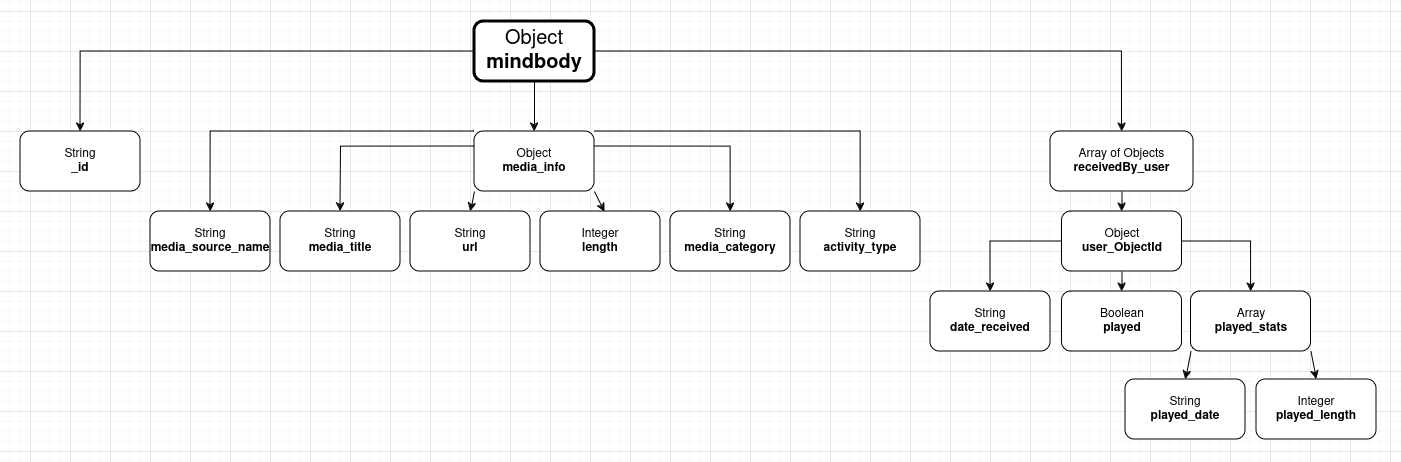

The diagram above was exported from draw.io. Its source (the exported page's mxGraphModel, read from the mxfile embedded in the PNG):
<mxGraphModel dx="2093" dy="978" grid="1" gridSize="10" guides="1" tooltips="1" connect="1" arrows="1" fold="1" page="1" pageScale="1" pageWidth="827" pageHeight="1169" math="0" shadow="0">
  <root>
    <mxCell id="PzBnz_F7a56j9Xp1qWWR-0" />
    <mxCell id="PzBnz_F7a56j9Xp1qWWR-1" parent="PzBnz_F7a56j9Xp1qWWR-0" />
    <mxCell id="PzBnz_F7a56j9Xp1qWWR-49" value="" style="group" vertex="1" connectable="0" parent="PzBnz_F7a56j9Xp1qWWR-1">
      <mxGeometry x="190" y="410" width="1360" height="410" as="geometry" />
    </mxCell>
    <mxCell id="PzBnz_F7a56j9Xp1qWWR-50" style="edgeStyle=orthogonalEdgeStyle;rounded=0;orthogonalLoop=1;jettySize=auto;html=1;exitX=0.5;exitY=1;exitDx=0;exitDy=0;" edge="1" parent="PzBnz_F7a56j9Xp1qWWR-49" source="PzBnz_F7a56j9Xp1qWWR-53" target="PzBnz_F7a56j9Xp1qWWR-66">
      <mxGeometry relative="1" as="geometry" />
    </mxCell>
    <mxCell id="PzBnz_F7a56j9Xp1qWWR-51" style="edgeStyle=orthogonalEdgeStyle;rounded=0;orthogonalLoop=1;jettySize=auto;html=1;entryX=0.5;entryY=0;entryDx=0;entryDy=0;" edge="1" parent="PzBnz_F7a56j9Xp1qWWR-49" source="PzBnz_F7a56j9Xp1qWWR-53" target="PzBnz_F7a56j9Xp1qWWR-55">
      <mxGeometry relative="1" as="geometry" />
    </mxCell>
    <mxCell id="PzBnz_F7a56j9Xp1qWWR-52" style="edgeStyle=orthogonalEdgeStyle;rounded=0;orthogonalLoop=1;jettySize=auto;html=1;entryX=0.5;entryY=0;entryDx=0;entryDy=0;" edge="1" parent="PzBnz_F7a56j9Xp1qWWR-49" source="PzBnz_F7a56j9Xp1qWWR-53" target="PzBnz_F7a56j9Xp1qWWR-75">
      <mxGeometry relative="1" as="geometry" />
    </mxCell>
    <mxCell id="PzBnz_F7a56j9Xp1qWWR-53" value="&lt;div style=&quot;font-size: 20px;&quot;&gt;&lt;font style=&quot;font-size: 20px;&quot;&gt;Object&lt;/font&gt;&lt;/div&gt;&lt;div style=&quot;font-size: 20px;&quot;&gt;&lt;font style=&quot;font-size: 20px;&quot;&gt;&lt;b&gt;mindbody&lt;/b&gt;&lt;/font&gt;&lt;br&gt;&lt;/div&gt;" style="rounded=1;whiteSpace=wrap;html=1;strokeWidth=3;" vertex="1" parent="PzBnz_F7a56j9Xp1qWWR-49">
      <mxGeometry x="454" width="120" height="60" as="geometry" />
    </mxCell>
    <mxCell id="PzBnz_F7a56j9Xp1qWWR-54" value="" style="group" vertex="1" connectable="0" parent="PzBnz_F7a56j9Xp1qWWR-49">
      <mxGeometry y="100" width="1360" height="310" as="geometry" />
    </mxCell>
    <mxCell id="PzBnz_F7a56j9Xp1qWWR-55" value="&lt;div&gt;String&lt;/div&gt;&lt;div&gt;&lt;b&gt;_id&lt;/b&gt;&lt;br&gt;&lt;/div&gt;" style="rounded=1;whiteSpace=wrap;html=1;" vertex="1" parent="PzBnz_F7a56j9Xp1qWWR-54">
      <mxGeometry y="10" width="120" height="60" as="geometry" />
    </mxCell>
    <mxCell id="PzBnz_F7a56j9Xp1qWWR-56" value="" style="group" vertex="1" connectable="0" parent="PzBnz_F7a56j9Xp1qWWR-54">
      <mxGeometry x="130" y="20" width="770" height="130" as="geometry" />
    </mxCell>
    <mxCell id="PzBnz_F7a56j9Xp1qWWR-57" style="edgeStyle=orthogonalEdgeStyle;rounded=0;orthogonalLoop=1;jettySize=auto;html=1;exitX=0;exitY=0.25;exitDx=0;exitDy=0;" edge="1" parent="PzBnz_F7a56j9Xp1qWWR-56" source="PzBnz_F7a56j9Xp1qWWR-66">
      <mxGeometry relative="1" as="geometry">
        <mxPoint x="190" y="70" as="targetPoint" />
      </mxGeometry>
    </mxCell>
    <mxCell id="PzBnz_F7a56j9Xp1qWWR-58" value="" style="group" vertex="1" connectable="0" parent="PzBnz_F7a56j9Xp1qWWR-56">
      <mxGeometry y="70" width="770" height="60" as="geometry" />
    </mxCell>
    <mxCell id="PzBnz_F7a56j9Xp1qWWR-59" value="&lt;div&gt;String&lt;/div&gt;&lt;div&gt;&lt;b&gt;url&lt;/b&gt;&lt;br&gt;&lt;/div&gt;" style="rounded=1;whiteSpace=wrap;html=1;" vertex="1" parent="PzBnz_F7a56j9Xp1qWWR-58">
      <mxGeometry x="260" width="120" height="60" as="geometry" />
    </mxCell>
    <mxCell id="PzBnz_F7a56j9Xp1qWWR-60" value="&lt;div&gt;Integer&lt;/div&gt;&lt;div&gt;&lt;b&gt;length&lt;/b&gt;&lt;br&gt;&lt;/div&gt;" style="rounded=1;whiteSpace=wrap;html=1;" vertex="1" parent="PzBnz_F7a56j9Xp1qWWR-58">
      <mxGeometry x="390" width="120" height="60" as="geometry" />
    </mxCell>
    <mxCell id="PzBnz_F7a56j9Xp1qWWR-61" value="&lt;div&gt;String&lt;/div&gt;&lt;div&gt;&lt;b&gt;media_title&lt;/b&gt;&lt;br&gt;&lt;/div&gt;" style="rounded=1;whiteSpace=wrap;html=1;" vertex="1" parent="PzBnz_F7a56j9Xp1qWWR-58">
      <mxGeometry x="130" width="120" height="60" as="geometry" />
    </mxCell>
    <mxCell id="PzBnz_F7a56j9Xp1qWWR-62" value="&lt;div&gt;String&lt;/div&gt;&lt;div&gt;&lt;b&gt;media_source_name&lt;/b&gt;&lt;/div&gt;" style="rounded=1;whiteSpace=wrap;html=1;" vertex="1" parent="PzBnz_F7a56j9Xp1qWWR-58">
      <mxGeometry width="120" height="60" as="geometry" />
    </mxCell>
    <mxCell id="PzBnz_F7a56j9Xp1qWWR-63" value="&lt;div&gt;String&lt;/div&gt;&lt;div&gt;&lt;b&gt;media_category&lt;/b&gt;&lt;br&gt;&lt;/div&gt;" style="rounded=1;whiteSpace=wrap;html=1;" vertex="1" parent="PzBnz_F7a56j9Xp1qWWR-58">
      <mxGeometry x="520" width="120" height="60" as="geometry" />
    </mxCell>
    <mxCell id="x3AUxjPDxd2xm0SwiFeP-0" value="&lt;div&gt;String&lt;/div&gt;&lt;div&gt;&lt;b&gt;activity_type&lt;/b&gt;&lt;br&gt;&lt;/div&gt;" style="rounded=1;whiteSpace=wrap;html=1;" vertex="1" parent="PzBnz_F7a56j9Xp1qWWR-58">
      <mxGeometry x="650" width="120" height="60" as="geometry" />
    </mxCell>
    <mxCell id="PzBnz_F7a56j9Xp1qWWR-65" style="rounded=0;orthogonalLoop=1;jettySize=auto;html=1;exitX=0;exitY=1;exitDx=0;exitDy=0;entryX=0.5;entryY=0;entryDx=0;entryDy=0;" edge="1" parent="PzBnz_F7a56j9Xp1qWWR-56" source="PzBnz_F7a56j9Xp1qWWR-66" target="PzBnz_F7a56j9Xp1qWWR-59">
      <mxGeometry relative="1" as="geometry" />
    </mxCell>
    <mxCell id="x3AUxjPDxd2xm0SwiFeP-1" style="edgeStyle=orthogonalEdgeStyle;rounded=0;orthogonalLoop=1;jettySize=auto;html=1;exitX=1;exitY=0;exitDx=0;exitDy=0;" edge="1" parent="PzBnz_F7a56j9Xp1qWWR-56" source="PzBnz_F7a56j9Xp1qWWR-66" target="x3AUxjPDxd2xm0SwiFeP-0">
      <mxGeometry relative="1" as="geometry">
        <Array as="points">
          <mxPoint x="710" y="-10" />
        </Array>
      </mxGeometry>
    </mxCell>
    <mxCell id="PzBnz_F7a56j9Xp1qWWR-66" value="&lt;div&gt;Object&lt;/div&gt;&lt;div&gt;&lt;b&gt;media_info&lt;/b&gt;&lt;br&gt;&lt;/div&gt;" style="rounded=1;whiteSpace=wrap;html=1;" vertex="1" parent="PzBnz_F7a56j9Xp1qWWR-56">
      <mxGeometry x="324" y="-10" width="120" height="60" as="geometry" />
    </mxCell>
    <mxCell id="PzBnz_F7a56j9Xp1qWWR-67" style="edgeStyle=orthogonalEdgeStyle;rounded=0;orthogonalLoop=1;jettySize=auto;html=1;exitX=0;exitY=0;exitDx=0;exitDy=0;entryX=0.5;entryY=0;entryDx=0;entryDy=0;" edge="1" parent="PzBnz_F7a56j9Xp1qWWR-56" source="PzBnz_F7a56j9Xp1qWWR-66" target="PzBnz_F7a56j9Xp1qWWR-62">
      <mxGeometry relative="1" as="geometry">
        <Array as="points">
          <mxPoint x="60" y="-10" />
        </Array>
      </mxGeometry>
    </mxCell>
    <mxCell id="PzBnz_F7a56j9Xp1qWWR-69" style="edgeStyle=orthogonalEdgeStyle;rounded=0;orthogonalLoop=1;jettySize=auto;html=1;exitX=1;exitY=0.25;exitDx=0;exitDy=0;" edge="1" parent="PzBnz_F7a56j9Xp1qWWR-56" source="PzBnz_F7a56j9Xp1qWWR-66" target="PzBnz_F7a56j9Xp1qWWR-63">
      <mxGeometry relative="1" as="geometry" />
    </mxCell>
    <mxCell id="PzBnz_F7a56j9Xp1qWWR-70" style="rounded=0;orthogonalLoop=1;jettySize=auto;html=1;exitX=1;exitY=1;exitDx=0;exitDy=0;entryX=0.535;entryY=0.011;entryDx=0;entryDy=0;entryPerimeter=0;" edge="1" parent="PzBnz_F7a56j9Xp1qWWR-56" source="PzBnz_F7a56j9Xp1qWWR-66" target="PzBnz_F7a56j9Xp1qWWR-60">
      <mxGeometry relative="1" as="geometry" />
    </mxCell>
    <mxCell id="PzBnz_F7a56j9Xp1qWWR-71" value="" style="group" vertex="1" connectable="0" parent="PzBnz_F7a56j9Xp1qWWR-54">
      <mxGeometry x="910" y="10" width="446" height="310" as="geometry" />
    </mxCell>
    <mxCell id="PzBnz_F7a56j9Xp1qWWR-72" value="&lt;div&gt;Boolean&lt;/div&gt;&lt;div&gt;&lt;b&gt;played&lt;/b&gt;&lt;/div&gt;" style="rounded=1;whiteSpace=wrap;html=1;" vertex="1" parent="PzBnz_F7a56j9Xp1qWWR-71">
      <mxGeometry x="131.5" y="160" width="120" height="60" as="geometry" />
    </mxCell>
    <mxCell id="PzBnz_F7a56j9Xp1qWWR-73" value="&lt;div&gt;Integer&lt;/div&gt;&lt;div&gt;&lt;b&gt;played_length&lt;/b&gt;&lt;/div&gt;" style="rounded=1;whiteSpace=wrap;html=1;" vertex="1" parent="PzBnz_F7a56j9Xp1qWWR-71">
      <mxGeometry x="326" y="248" width="120" height="60" as="geometry" />
    </mxCell>
    <mxCell id="PzBnz_F7a56j9Xp1qWWR-74" style="edgeStyle=orthogonalEdgeStyle;rounded=0;orthogonalLoop=1;jettySize=auto;html=1;exitX=0.5;exitY=1;exitDx=0;exitDy=0;entryX=0.5;entryY=0;entryDx=0;entryDy=0;" edge="1" parent="PzBnz_F7a56j9Xp1qWWR-71" source="PzBnz_F7a56j9Xp1qWWR-75" target="PzBnz_F7a56j9Xp1qWWR-83">
      <mxGeometry relative="1" as="geometry" />
    </mxCell>
    <mxCell id="PzBnz_F7a56j9Xp1qWWR-75" value="&lt;div&gt;Array of Objects&lt;br&gt;&lt;/div&gt;&lt;div&gt;&lt;b&gt;receivedBy_user&lt;/b&gt;&lt;/div&gt;" style="rounded=1;whiteSpace=wrap;html=1;" vertex="1" parent="PzBnz_F7a56j9Xp1qWWR-71">
      <mxGeometry x="120" width="143" height="60" as="geometry" />
    </mxCell>
    <mxCell id="PzBnz_F7a56j9Xp1qWWR-76" style="rounded=0;orthogonalLoop=1;jettySize=auto;html=1;exitX=1;exitY=1;exitDx=0;exitDy=0;entryX=0.5;entryY=0;entryDx=0;entryDy=0;" edge="1" parent="PzBnz_F7a56j9Xp1qWWR-71" source="PzBnz_F7a56j9Xp1qWWR-78" target="PzBnz_F7a56j9Xp1qWWR-73">
      <mxGeometry relative="1" as="geometry" />
    </mxCell>
    <mxCell id="PzBnz_F7a56j9Xp1qWWR-77" style="rounded=0;orthogonalLoop=1;jettySize=auto;html=1;exitX=0;exitY=1;exitDx=0;exitDy=0;entryX=0.5;entryY=0;entryDx=0;entryDy=0;" edge="1" parent="PzBnz_F7a56j9Xp1qWWR-71" source="PzBnz_F7a56j9Xp1qWWR-78" target="PzBnz_F7a56j9Xp1qWWR-84">
      <mxGeometry relative="1" as="geometry" />
    </mxCell>
    <mxCell id="PzBnz_F7a56j9Xp1qWWR-78" value="&lt;div&gt;Array&lt;br&gt;&lt;/div&gt;&lt;div&gt;&lt;b&gt;played_stats&lt;/b&gt;&lt;/div&gt;" style="rounded=1;whiteSpace=wrap;html=1;" vertex="1" parent="PzBnz_F7a56j9Xp1qWWR-71">
      <mxGeometry x="260.5" y="160" width="120" height="60" as="geometry" />
    </mxCell>
    <mxCell id="PzBnz_F7a56j9Xp1qWWR-79" value="&lt;div&gt;String&lt;/div&gt;&lt;div&gt;&lt;b&gt;date_received&lt;/b&gt;&lt;/div&gt;" style="rounded=1;whiteSpace=wrap;html=1;" vertex="1" parent="PzBnz_F7a56j9Xp1qWWR-71">
      <mxGeometry y="160" width="120" height="60" as="geometry" />
    </mxCell>
    <mxCell id="PzBnz_F7a56j9Xp1qWWR-80" style="edgeStyle=orthogonalEdgeStyle;rounded=0;orthogonalLoop=1;jettySize=auto;html=1;exitX=0;exitY=0.5;exitDx=0;exitDy=0;" edge="1" parent="PzBnz_F7a56j9Xp1qWWR-71" source="PzBnz_F7a56j9Xp1qWWR-83" target="PzBnz_F7a56j9Xp1qWWR-79">
      <mxGeometry relative="1" as="geometry" />
    </mxCell>
    <mxCell id="PzBnz_F7a56j9Xp1qWWR-81" style="edgeStyle=orthogonalEdgeStyle;rounded=0;orthogonalLoop=1;jettySize=auto;html=1;exitX=1;exitY=0.5;exitDx=0;exitDy=0;" edge="1" parent="PzBnz_F7a56j9Xp1qWWR-71" source="PzBnz_F7a56j9Xp1qWWR-83" target="PzBnz_F7a56j9Xp1qWWR-78">
      <mxGeometry relative="1" as="geometry" />
    </mxCell>
    <mxCell id="PzBnz_F7a56j9Xp1qWWR-82" style="edgeStyle=orthogonalEdgeStyle;rounded=0;orthogonalLoop=1;jettySize=auto;html=1;exitX=0.5;exitY=1;exitDx=0;exitDy=0;entryX=0.5;entryY=0;entryDx=0;entryDy=0;" edge="1" parent="PzBnz_F7a56j9Xp1qWWR-71" source="PzBnz_F7a56j9Xp1qWWR-83" target="PzBnz_F7a56j9Xp1qWWR-72">
      <mxGeometry relative="1" as="geometry" />
    </mxCell>
    <mxCell id="PzBnz_F7a56j9Xp1qWWR-83" value="&lt;div&gt;Object&lt;/div&gt;&lt;div&gt;&lt;b&gt;user_ObjectId&lt;/b&gt;&lt;/div&gt;" style="rounded=1;whiteSpace=wrap;html=1;" vertex="1" parent="PzBnz_F7a56j9Xp1qWWR-71">
      <mxGeometry x="131.5" y="80" width="120" height="60" as="geometry" />
    </mxCell>
    <mxCell id="PzBnz_F7a56j9Xp1qWWR-84" value="&lt;div&gt;String&lt;/div&gt;&lt;div&gt;&lt;b&gt;played_date&lt;/b&gt;&lt;/div&gt;" style="rounded=1;whiteSpace=wrap;html=1;" vertex="1" parent="PzBnz_F7a56j9Xp1qWWR-71">
      <mxGeometry x="195" y="248" width="120" height="60" as="geometry" />
    </mxCell>
  </root>
</mxGraphModel>